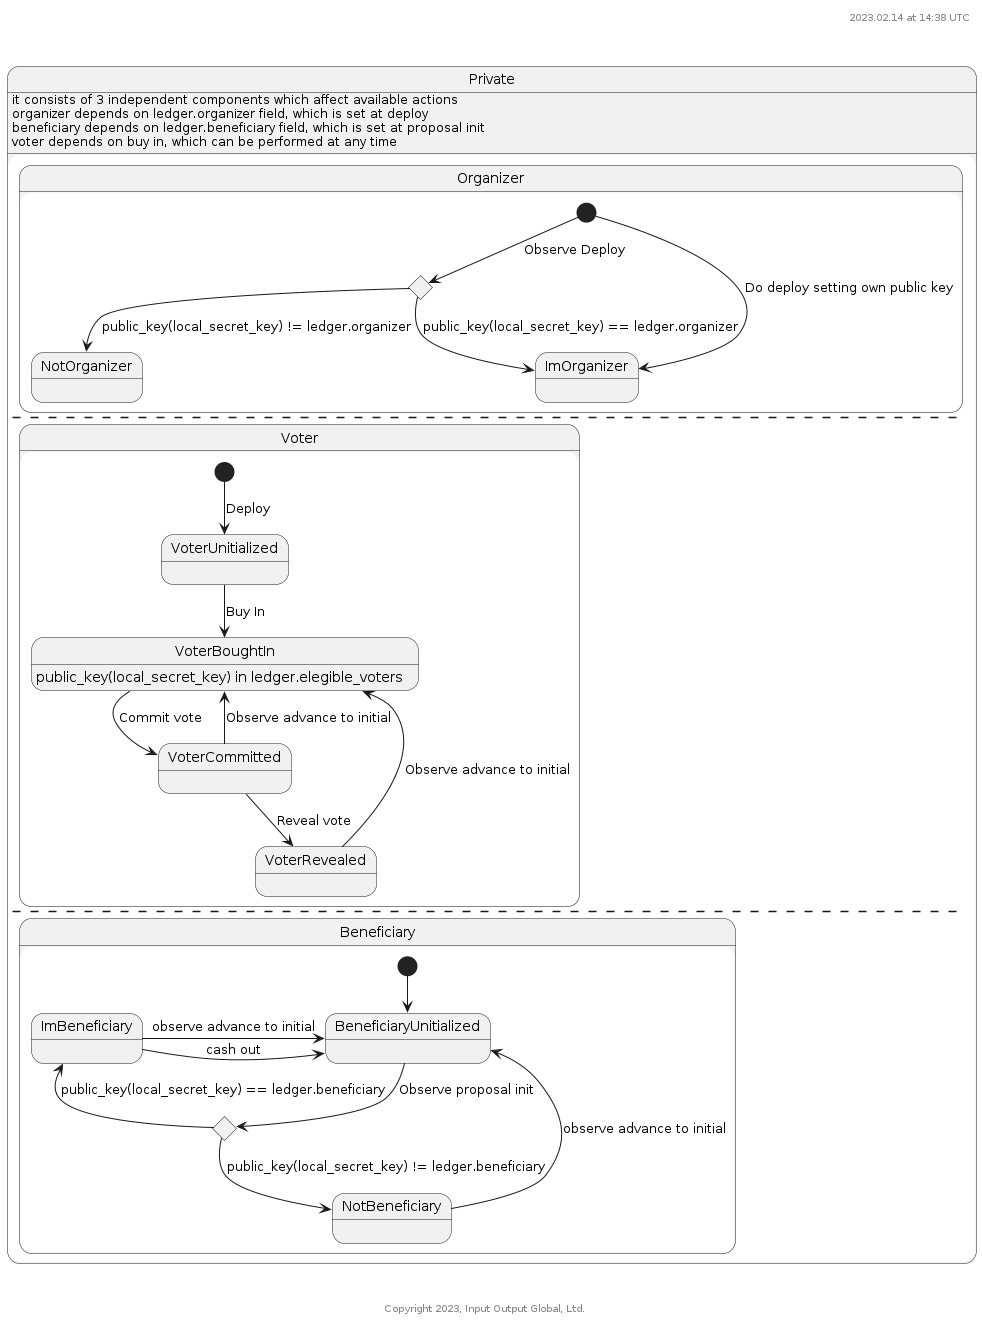

The diagram above was rendered by PlantUML. Its source (embedded in the PNG):
@startuml

header %filename()\n%date("yyyy.MM.dd' at 'HH:mm z")\n\n\n

footer \n\n\nCopyright %date("yyyy"), Input Output Global, Ltd.

state Private {
    state Organizer {
        state COrganizerCheck <<choice>>
        [*] --> ImOrganizer : Do deploy setting own public key
        [*] --> COrganizerCheck : Observe Deploy
        COrganizerCheck --> ImOrganizer : public_key(local_secret_key) == ledger.organizer
        COrganizerCheck --> NotOrganizer : public_key(local_secret_key) != ledger.organizer
    }
    --
    state Voter {
        VoterBoughtIn : public_key(local_secret_key) in ledger.elegible_voters

        [*] --> VoterUnitialized : Deploy
        VoterUnitialized --> VoterBoughtIn : Buy In
        VoterBoughtIn --> VoterCommitted : Commit vote
        VoterCommitted --> VoterRevealed : Reveal vote
        VoterRevealed --> VoterBoughtIn : Observe advance to initial
        VoterCommitted --> VoterBoughtIn : Observe advance to initial
    }
    --
    state Beneficiary {
        state CBeneficiaryCheck <<choice>>

        [*] -d-> BeneficiaryUnitialized
        BeneficiaryUnitialized -d-> CBeneficiaryCheck : Observe proposal init
        CBeneficiaryCheck -d-> ImBeneficiary : public_key(local_secret_key) == ledger.beneficiary
        CBeneficiaryCheck --> NotBeneficiary : public_key(local_secret_key) != ledger.beneficiary
        ImBeneficiary -r-> BeneficiaryUnitialized : cash out
        ImBeneficiary -r-> BeneficiaryUnitialized : observe advance to initial
        NotBeneficiary -r-> BeneficiaryUnitialized : observe advance to initial
    }
}
Private : it consists of 3 independent components which affect available actions
Private : organizer depends on ledger.organizer field, which is set at deploy
Private : beneficiary depends on ledger.beneficiary field, which is set at proposal init
Private : voter depends on buy in, which can be performed at any time

@enduml